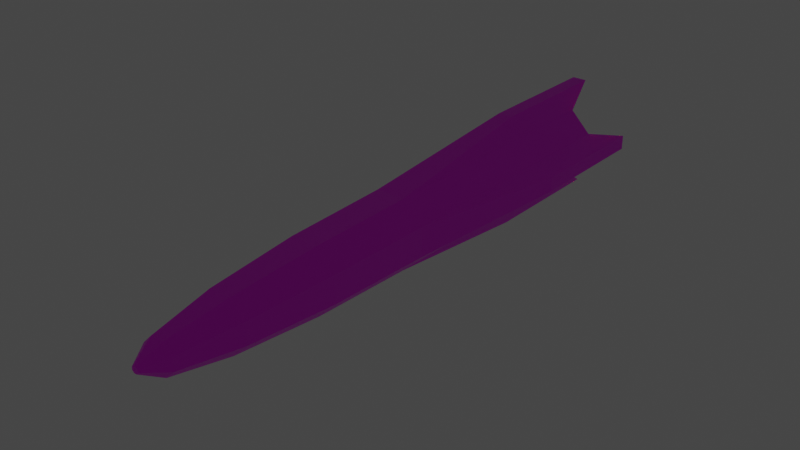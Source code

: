 # Source: missile.blend  (saved by Blender 2.91.10; exported with 4.5.12 LTS)
import bpy
from mathutils import Matrix  # noqa: F401  (used for matrix-valued properties, if any)

bpy.ops.wm.read_factory_settings(use_empty=True)
scene = bpy.context.scene
scene.name = 'Scene'

# ---- collections
col_collection = bpy.data.collections.new('Collection'); scene.collection.children.link(col_collection)

# ---- images (referenced by path relative to the original .blend; pixels are not part of the script)
import os
ASSET_DIR = os.environ.get("B2B_ASSET_DIR", "")  # directory of the original .blend (textures are referenced by path, not embedded)
HERE = os.path.dirname(os.path.abspath(__file__))  # packed textures are extracted next to this script under _unpacked/

def load_image(name, relpath, width, height, colorspace="sRGB"):
    """Load a texture the original file referenced (path relative to the .blend, or extracted next to this script)."""
    p = next((c for c in (os.path.join(HERE, relpath), os.path.join(ASSET_DIR, relpath)) if relpath and os.path.exists(c)), "")
    if p:
        img = bpy.data.images.load(p, check_existing=True)
        img.name = name
    else:  # same state as the original file: an image datablock whose file is absent (Cycles renders it pink)
        img = bpy.data.images.new(name, width, height)
        img.source = "FILE"
        img.filepath = "//" + (relpath or name)
    img.colorspace_settings.name = colorspace
    return img
img_palette_1_png_001 = load_image('palette_1.png.001', 'palette_1.png', 1024, 1024, 'sRGB')

# ---- materials (node trees are filled in below, after node groups)
mat_material_001 = bpy.data.materials.new('Material.001')
mat_material_001.use_transparent_shadow = False
mat_material_002 = bpy.data.materials.new('Material.002')
mat_material_002.use_transparent_shadow = False

# ---- material node trees
mat_material_001.use_nodes = True; mat_material_001.node_tree.nodes.clear()
_N = mat_material_001.node_tree.nodes; _L = mat_material_001.node_tree.links
n0 = _N.new('ShaderNodeBsdfPrincipled'); n0.name = 'Principled BSDF'; n0.location = (10, 300)
n0.distribution = 'GGX'
n0.subsurface_method = 'BURLEY'
n0.inputs[3].default_value = 1.45
n0.inputs[27].default_value = (0.0, 0.0, 0.0, 1.0)
n0.inputs[28].default_value = 1.0
n1 = _N.new('ShaderNodeOutputMaterial'); n1.name = 'Material Output'; n1.location = (300, 300)
n2 = _N.new('ShaderNodeTexImage'); n2.name = 'Image Texture'; n2.location = (-658, 205)
n2.image = img_palette_1_png_001
n2.interpolation = 'Closest'
_L.new(n0.outputs[0], n1.inputs[0])
_L.new(n2.outputs[0], n0.inputs[0])
n1.is_active_output = True
mat_material_002.use_nodes = True; mat_material_002.node_tree.nodes.clear()
_N = mat_material_002.node_tree.nodes; _L = mat_material_002.node_tree.links
n0 = _N.new('ShaderNodeOutputMaterial'); n0.name = 'Material Output'; n0.location = (300, 300)
n1 = _N.new('ShaderNodeEmission'); n1.name = 'Emission'; n1.location = (10, 300)
n1.inputs[0].default_value = (1.0, 0.3348, 0.1183, 1.0)
n1.inputs[1].default_value = 6.0
_L.new(n1.outputs[0], n0.inputs[0])
n0.is_active_output = True

# ---- world
world_world = bpy.data.worlds.new('World'); scene.world = world_world
world_world.use_nodes = True; world_world.node_tree.nodes.clear()
_N = world_world.node_tree.nodes; _L = world_world.node_tree.links
n0 = _N.new('ShaderNodeOutputWorld'); n0.name = 'World Output'; n0.location = (300, 300)
n1 = _N.new('ShaderNodeBackground'); n1.name = 'Background'; n1.location = (10, 300)
n1.inputs[0].default_value = (0.05088, 0.05088, 0.05088, 1.0)
_L.new(n1.outputs[0], n0.inputs[0])
n0.is_active_output = True
world_world.color = (0.05088, 0.05088, 0.05088)
world_world.use_sun_shadow = False
world_world.sun_shadow_jitter_overblur = 0.0

# ---- meshes
me_cylinder = bpy.data.meshes.new('Cylinder')
me_cylinder.from_pydata([(0.01611, 0.03903, 0.5575), (0.03899, 0.01621, 0.5575), (0.03903, -0.01611, 0.5575), (0.01621, -0.039, 0.5575), (-0.01611, -0.03903, 0.5575), (-0.039, -0.01621, 0.5575), (-0.03903, 0.01611, 0.5575), (-0.01621, 0.03899, 0.5575), (0.001723, 0.004175, -0.1404), (0.01841, 0.04459, 0.2141), (0.008108, 0.01964, -0.1134), (0.01352, 0.03275, -0.03656), (0.01714, 0.04151, 0.07846), (0.004171, 0.001734, -0.1404), (0.04454, 0.01851, 0.2141), (0.01962, 0.008155, -0.1134), (0.03272, 0.0136, -0.03656), (0.04147, 0.01724, 0.07846), (0.004175, -0.001724, -0.1404), (0.04459, -0.01841, 0.2141), (0.01964, -0.008108, -0.1134), (0.03275, -0.01352, -0.03656), (0.04151, -0.01714, 0.07846), (0.001733, -0.004171, -0.1404), (0.01851, -0.04454, 0.2141), (0.008155, -0.01962, -0.1134), (0.0136, -0.03272, -0.03656), (0.01724, -0.04147, 0.07846), (-0.001724, -0.004175, -0.1404), (-0.01841, -0.04459, 0.2141), (-0.008108, -0.01964, -0.1134), (-0.01352, -0.03275, -0.03656), (-0.01714, -0.04151, 0.07846), (-0.004171, -0.001734, -0.1404), (-0.04454, -0.01851, 0.2141), (-0.01962, -0.008155, -0.1134), (-0.03272, -0.0136, -0.03656), (-0.04147, -0.01724, 0.07846), (-0.004175, 0.001724, -0.1404), (-0.04459, 0.01841, 0.2141), (-0.01964, 0.008108, -0.1134), (-0.03275, 0.01352, -0.03656), (-0.04151, 0.01714, 0.07846), (-0.001734, 0.004171, -0.1404), (-0.01851, 0.04454, 0.2141), (-0.008155, 0.01962, -0.1134), (-0.0136, 0.03272, -0.03656), (-0.01724, 0.04147, 0.07846), (0.04454, 0.01851, 0.5575), (0.01841, 0.04459, 0.5575), (0.04459, -0.01841, 0.5575), (0.01851, -0.04454, 0.5575), (-0.01841, -0.04459, 0.5575), (-0.04454, -0.01851, 0.5575), (-0.04459, 0.01841, 0.5575), (-0.01851, 0.04454, 0.5575), (0.03899, 0.01621, 0.5369), (0.01611, 0.03903, 0.5369), (0.03903, -0.01611, 0.5369), (0.01621, -0.039, 0.5369), (-0.01611, -0.03903, 0.5369), (-0.039, -0.01621, 0.5369), (-0.03903, 0.01611, 0.5369), (-0.01621, 0.03899, 0.5369), (0.07174, -0.009133, 0.6006), (0.07172, 0.009186, 0.6006), (-0.009133, -0.07174, 0.6006), (0.009186, -0.07172, 0.6006), (-0.07174, 0.009133, 0.6006), (-0.07172, -0.009186, 0.6006), (0.009133, 0.07174, 0.6006), (-0.009186, 0.07172, 0.6006), (0.07172, 0.009186, 0.4303), (0.07174, -0.009133, 0.4303), (0.009186, -0.07172, 0.4303), (-0.009133, -0.07174, 0.4303), (-0.07172, -0.009186, 0.4303), (-0.07174, 0.009133, 0.4303), (-0.009186, 0.07172, 0.4303), (0.009133, 0.07174, 0.4303)], [], [(54, 39, 77, 68), (19, 50, 51, 24), (39, 34, 76, 77), (29, 52, 53, 34), (53, 54, 68, 69), (39, 54, 55, 44), (5, 4, 60, 61), (34, 53, 69, 76), (9, 49, 48, 14), (9, 14, 17, 12), (12, 17, 16, 11), (11, 16, 15, 10), (10, 15, 13, 8), (14, 19, 22, 17), (17, 22, 21, 16), (16, 21, 20, 15), (15, 20, 18, 13), (19, 24, 27, 22), (22, 27, 26, 21), (21, 26, 25, 20), (20, 25, 23, 18), (24, 29, 32, 27), (27, 32, 31, 26), (26, 31, 30, 25), (25, 30, 28, 23), (29, 34, 37, 32), (32, 37, 36, 31), (31, 36, 35, 30), (30, 35, 33, 28), (34, 39, 42, 37), (37, 42, 41, 36), (36, 41, 40, 35), (35, 40, 38, 33), (39, 44, 47, 42), (42, 47, 46, 41), (41, 46, 45, 40), (40, 45, 43, 38), (44, 9, 12, 47), (47, 12, 11, 46), (46, 11, 10, 45), (45, 10, 8, 43), (8, 13, 18, 23, 28, 33, 38, 43), (0, 1, 48, 49), (1, 2, 50, 48), (2, 3, 51, 50), (3, 4, 52, 51), (4, 5, 53, 52), (5, 6, 54, 53), (6, 7, 55, 54), (7, 0, 49, 55), (56, 57, 63, 62, 61, 60, 59, 58), (3, 2, 58, 59), (1, 0, 57, 56), (0, 7, 63, 57), (6, 5, 61, 62), (4, 3, 59, 60), (2, 1, 56, 58), (7, 6, 62, 63), (78, 71, 70, 79), (74, 67, 66, 75), (76, 69, 68, 77), (72, 65, 64, 73), (49, 9, 79, 70), (19, 14, 72, 73), (14, 48, 65, 72), (55, 49, 70, 71), (44, 55, 71, 78), (48, 50, 64, 65), (9, 44, 78, 79), (50, 19, 73, 64), (29, 24, 74, 75), (24, 51, 67, 74), (51, 52, 66, 67), (52, 29, 75, 66)])
me_cylinder.polygons.foreach_set('material_index', [0, 0, 0, 0, 0, 0, 0, 0, 0, 0, 0, 0, 0, 0, 0, 0, 0, 0, 0, 0, 0, 0, 0, 0, 0, 0, 0, 0, 0, 0, 0, 0, 0, 0, 0, 0, 0, 0, 0, 0, 0, 0, 0, 0, 0, 0, 0, 0, 0, 0, 1, 0, 0, 0, 0, 0, 0, 0, 0, 0, 0, 0, 0, 0, 0, 0, 0, 0, 0, 0, 0, 0, 0, 0])
_uv = me_cylinder.uv_layers.new(name='UVMap')
_uv.uv.foreach_set('vector', [0.9703, 0.9206, 0.9703, 0.9206, 0.9703, 0.9206, 0.9703, 0.9206, 0.7203, 0.2362, 0.7203, 0.2362, 0.7203, 0.2362, 0.7203, 0.2362, 0.9703, 0.9206, 0.9703, 0.9206, 0.9703, 0.9206, 0.9703, 0.9206, 0.7203, 0.2362, 0.7203, 0.2362, 0.7203, 0.2362, 0.7203, 0.2362, 0.9703, 0.9206, 0.9703, 0.9206, 0.9703, 0.9206, 0.9703, 0.9206, 0.7203, 0.2362, 0.7203, 0.2362, 0.7203, 0.2362, 0.7203, 0.2362, 0.7203, 0.2362, 0.7203, 0.2362, 0.7203, 0.2362, 0.7203, 0.2362, 0.9703, 0.9206, 0.9703, 0.9206, 0.9703, 0.9206, 0.9703, 0.9206, 0.7203, 0.2362, 0.7203, 0.2362, 0.7203, 0.2362, 0.7203, 0.2362, 0.7203, 0.2362, 0.7203, 0.2362, 0.7203, 0.2362, 0.7203, 0.2362, 0.7203, 0.2362, 0.7203, 0.2362, 0.7203, 0.2362, 0.7203, 0.2362, 0.7203, 0.2362, 0.7203, 0.2362, 0.7203, 0.2362, 0.7203, 0.2362, 0.7203, 0.2362, 0.7203, 0.2362, 0.7203, 0.2362, 0.7203, 0.2362, 0.7203, 0.2362, 0.7203, 0.2362, 0.7203, 0.2362, 0.7203, 0.2362, 0.7203, 0.2362, 0.7203, 0.2362, 0.7203, 0.2362, 0.7203, 0.2362, 0.7203, 0.2362, 0.7203, 0.2362, 0.7203, 0.2362, 0.7203, 0.2362, 0.7203, 0.2362, 0.7203, 0.2362, 0.7203, 0.2362, 0.7203, 0.2362, 0.7203, 0.2362, 0.7203, 0.2362, 0.7203, 0.2362, 0.7203, 0.2362, 0.7203, 0.2362, 0.7203, 0.2362, 0.7203, 0.2362, 0.7203, 0.2362, 0.7203, 0.2362, 0.7203, 0.2362, 0.7203, 0.2362, 0.7203, 0.2362, 0.7203, 0.2362, 0.7203, 0.2362, 0.7203, 0.2362, 0.7203, 0.2362, 0.7203, 0.2362, 0.7203, 0.2362, 0.7203, 0.2362, 0.7203, 0.2362, 0.7203, 0.2362, 0.7203, 0.2362, 0.7203, 0.2362, 0.7203, 0.2362, 0.7203, 0.2362, 0.7203, 0.2362, 0.7203, 0.2362, 0.7203, 0.2362, 0.7203, 0.2362, 0.7203, 0.2362, 0.7203, 0.2362, 0.7203, 0.2362, 0.7203, 0.2362, 0.7203, 0.2362, 0.7203, 0.2362, 0.7203, 0.2362, 0.7203, 0.2362, 0.7203, 0.2362, 0.7203, 0.2362, 0.7203, 0.2362, 0.7203, 0.2362, 0.7203, 0.2362, 0.7203, 0.2362, 0.7203, 0.2362, 0.7203, 0.2362, 0.7203, 0.2362, 0.7203, 0.2362, 0.7203, 0.2362, 0.7203, 0.2362, 0.7203, 0.2362, 0.7203, 0.2362, 0.7203, 0.2362, 0.7203, 0.2362, 0.7203, 0.2362, 0.7203, 0.2362, 0.7203, 0.2362, 0.7203, 0.2362, 0.7203, 0.2362, 0.7203, 0.2362, 0.7203, 0.2362, 0.7203, 0.2362, 0.7203, 0.2362, 0.7203, 0.2362, 0.7203, 0.2362, 0.7203, 0.2362, 0.7203, 0.2362, 0.7203, 0.2362, 0.7203, 0.2362, 0.7203, 0.2362, 0.7203, 0.2362, 0.7203, 0.2362, 0.7203, 0.2362, 0.7203, 0.2362, 0.7203, 0.2362, 0.7203, 0.2362, 0.7203, 0.2362, 0.7203, 0.2362, 0.7203, 0.2362, 0.7203, 0.2362, 0.7203, 0.2362, 0.7203, 0.2362, 0.7203, 0.2362, 0.7203, 0.2362, 0.7203, 0.2362, 0.7203, 0.2362, 0.7203, 0.2362, 0.7203, 0.2362, 0.7203, 0.2362, 0.7203, 0.2362, 0.7203, 0.2362, 0.7203, 0.2362, 0.7203, 0.2362, 0.7203, 0.2362, 0.7203, 0.2362, 0.7203, 0.2362, 0.7203, 0.2362, 0.7203, 0.2362, 0.7203, 0.2362, 0.7203, 0.2362, 0.7203, 0.2362, 0.7203, 0.2362, 0.7203, 0.2362, 0.7203, 0.2362, 0.7203, 0.2362, 0.7203, 0.2362, 0.7203, 0.2362, 0.7203, 0.2362, 0.7203, 0.2362, 0.7203, 0.2362, 0.7203, 0.2362, 0.7203, 0.2362, 0.7203, 0.2362, 0.7203, 0.2362, 0.7203, 0.2362, 0.7203, 0.2362, 0.7203, 0.2362, 0.7203, 0.2362, 0.7203, 0.2362, 0.7203, 0.2362, 0.7203, 0.2362, 0.7203, 0.2362, 0.7203, 0.2362, 0.7203, 0.2362, 0.7203, 0.2362, 0.7203, 0.2362, 0.7203, 0.2362, 0.7203, 0.2362, 0.7203, 0.2362, 0.7203, 0.2362, 0.7203, 0.2362, 0.7203, 0.2362, 0.7203, 0.2362, 0.7203, 0.2362, 0.7203, 0.2362, 0.7203, 0.2362, 0.7203, 0.2362, 0.4053, 0.7846, 0.4053, 0.7846, 0.4053, 0.7846, 0.4053, 0.7846, 0.4053, 0.7846, 0.4053, 0.7846, 0.4053, 0.7846, 0.4053, 0.7846, 0.7203, 0.2362, 0.7203, 0.2362, 0.7203, 0.2362, 0.7203, 0.2362, 0.7203, 0.2362, 0.7203, 0.2362, 0.7203, 0.2362, 0.7203, 0.2362, 0.7203, 0.2362, 0.7203, 0.2362, 0.7203, 0.2362, 0.7203, 0.2362, 0.7203, 0.2362, 0.7203, 0.2362, 0.7203, 0.2362, 0.7203, 0.2362, 0.7203, 0.2362, 0.7203, 0.2362, 0.7203, 0.2362, 0.7203, 0.2362, 0.7203, 0.2362, 0.7203, 0.2362, 0.7203, 0.2362, 0.7203, 0.2362, 0.7203, 0.2362, 0.7203, 0.2362, 0.7203, 0.2362, 0.7203, 0.2362, 0.9703, 0.9206, 0.9703, 0.9206, 0.9703, 0.9206, 0.9703, 0.9206, 0.9703, 0.9206, 0.9703, 0.9206, 0.9703, 0.9206, 0.9703, 0.9206, 0.9703, 0.9206, 0.9703, 0.9206, 0.9703, 0.9206, 0.9703, 0.9206, 0.9703, 0.9206, 0.9703, 0.9206, 0.9703, 0.9206, 0.9703, 0.9206, 0.9703, 0.9206, 0.9703, 0.9206, 0.9703, 0.9206, 0.9703, 0.9206, 0.9703, 0.9206, 0.9703, 0.9206, 0.9703, 0.9206, 0.9703, 0.9206, 0.9703, 0.9206, 0.9703, 0.9206, 0.9703, 0.9206, 0.9703, 0.9206, 0.9703, 0.9206, 0.9703, 0.9206, 0.9703, 0.9206, 0.9703, 0.9206, 0.9703, 0.9206, 0.9703, 0.9206, 0.9703, 0.9206, 0.9703, 0.9206, 0.9703, 0.9206, 0.9703, 0.9206, 0.9703, 0.9206, 0.9703, 0.9206, 0.9703, 0.9206, 0.9703, 0.9206, 0.9703, 0.9206, 0.9703, 0.9206, 0.9703, 0.9206, 0.9703, 0.9206, 0.9703, 0.9206, 0.9703, 0.9206, 0.9703, 0.9206, 0.9703, 0.9206, 0.9703, 0.9206, 0.9703, 0.9206, 0.9703, 0.9206, 0.9703, 0.9206, 0.9703, 0.9206, 0.9703, 0.9206, 0.9703, 0.9206, 0.9703, 0.9206, 0.9703, 0.9206, 0.9703, 0.9206, 0.9703, 0.9206, 0.9703, 0.9206, 0.9703, 0.9206, 0.9703, 0.9206])
me_cylinder.materials.append(mat_material_001)
me_cylinder.materials.append(mat_material_002)
me_cylinder.use_remesh_fix_poles = True
me_cylinder.use_remesh_preserve_attributes = False
me_cylinder.use_mirror_vertex_groups = False
me_cylinder.update()

# ---- objects
ob_missile = bpy.data.objects.new('Missile', me_cylinder)

# ---- transforms, parenting, visibility, modifiers, constraints
ob_missile.location = (0.0, 0.0, 0.0)
ob_missile.rotation_euler = (-1.571, -2.22e-16, 2.22e-16)
ob_missile.lineart.crease_threshold = 0.0

# ---- collection membership
col_collection.objects.link(ob_missile)

# ---- scene / render settings (as saved in the file)
scene.frame_start = 1; scene.frame_end = 250; scene.frame_set(1)
scene.render.engine = 'BLENDER_EEVEE_NEXT'
scene.cycles.use_denoising = False
scene.cycles.samples = 128
scene.cycles.sampling_pattern = 'TABULATED_SOBOL'
scene.cycles.use_adaptive_sampling = False
scene.cycles.use_light_tree = False
scene.view_settings.view_transform = 'Filmic'
bpy.context.view_layer.update()

# ---- added for rendering (the .blend has no active camera): camera
cam_auto = bpy.data.cameras.new('AutoCamera')
cam_auto.lens = 50.0
cam_auto.sensor_width = 36.0
cam_auto.clip_end = 1000.0
ob_auto_camera = bpy.data.objects.new('AutoCamera', cam_auto)
scene.collection.objects.link(ob_auto_camera)
ob_auto_camera.location = (0.710857, -0.622921, 0.568686)
ob_auto_camera.rotation_euler = (1.09748, -7.21219e-08, 0.694738)
scene.camera = ob_auto_camera
bpy.context.view_layer.update()
